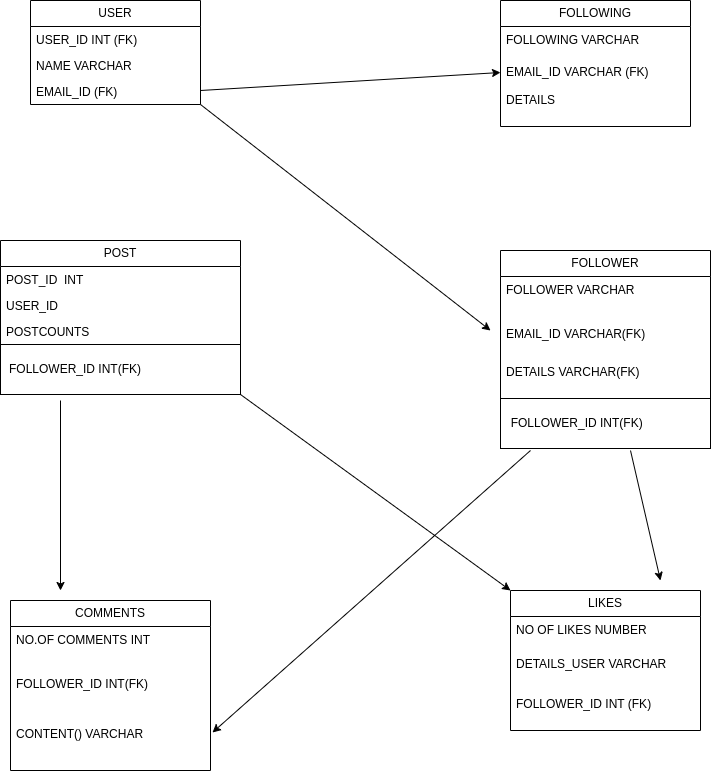

The diagram above was exported from draw.io. Its source (the exported page's mxGraphModel, read from the mxfile embedded in the PNG):
<mxGraphModel dx="1362" dy="807" grid="1" gridSize="10" guides="1" tooltips="1" connect="1" arrows="1" fold="1" page="1" pageScale="1" pageWidth="827" pageHeight="1169" math="0" shadow="0">
  <root>
    <mxCell id="0" />
    <mxCell id="1" parent="0" />
    <mxCell id="3vHhY0BHcOpO-d03FGgw-11" value="USER" style="swimlane;fontStyle=0;childLayout=stackLayout;horizontal=1;startSize=26;fillColor=none;horizontalStack=0;resizeParent=1;resizeParentMax=0;resizeLast=0;collapsible=1;marginBottom=0;whiteSpace=wrap;html=1;" parent="1" vertex="1">
      <mxGeometry x="60" y="70" width="170" height="104" as="geometry" />
    </mxCell>
    <mxCell id="3vHhY0BHcOpO-d03FGgw-12" value="USER_ID INT (FK)" style="text;strokeColor=none;fillColor=none;align=left;verticalAlign=top;spacingLeft=4;spacingRight=4;overflow=hidden;rotatable=0;points=[[0,0.5],[1,0.5]];portConstraint=eastwest;whiteSpace=wrap;html=1;" parent="3vHhY0BHcOpO-d03FGgw-11" vertex="1">
      <mxGeometry y="26" width="170" height="26" as="geometry" />
    </mxCell>
    <mxCell id="3vHhY0BHcOpO-d03FGgw-13" value="NAME VARCHAR" style="text;strokeColor=none;fillColor=none;align=left;verticalAlign=top;spacingLeft=4;spacingRight=4;overflow=hidden;rotatable=0;points=[[0,0.5],[1,0.5]];portConstraint=eastwest;whiteSpace=wrap;html=1;" parent="3vHhY0BHcOpO-d03FGgw-11" vertex="1">
      <mxGeometry y="52" width="170" height="26" as="geometry" />
    </mxCell>
    <mxCell id="3vHhY0BHcOpO-d03FGgw-14" value="EMAIL_ID (FK)" style="text;strokeColor=none;fillColor=none;align=left;verticalAlign=top;spacingLeft=4;spacingRight=4;overflow=hidden;rotatable=0;points=[[0,0.5],[1,0.5]];portConstraint=eastwest;whiteSpace=wrap;html=1;" parent="3vHhY0BHcOpO-d03FGgw-11" vertex="1">
      <mxGeometry y="78" width="170" height="26" as="geometry" />
    </mxCell>
    <mxCell id="3vHhY0BHcOpO-d03FGgw-15" value="FOLLOWING" style="swimlane;fontStyle=0;childLayout=stackLayout;horizontal=1;startSize=26;fillColor=none;horizontalStack=0;resizeParent=1;resizeParentMax=0;resizeLast=0;collapsible=1;marginBottom=0;whiteSpace=wrap;html=1;" parent="1" vertex="1">
      <mxGeometry x="530" y="70" width="190" height="126" as="geometry" />
    </mxCell>
    <mxCell id="3vHhY0BHcOpO-d03FGgw-16" value="FOLLOWING VARCHAR" style="text;strokeColor=none;fillColor=none;align=left;verticalAlign=top;spacingLeft=4;spacingRight=4;overflow=hidden;rotatable=0;points=[[0,0.5],[1,0.5]];portConstraint=eastwest;whiteSpace=wrap;html=1;" parent="3vHhY0BHcOpO-d03FGgw-15" vertex="1">
      <mxGeometry y="26" width="190" height="32" as="geometry" />
    </mxCell>
    <mxCell id="3vHhY0BHcOpO-d03FGgw-17" value="EMAIL_ID VARCHAR (FK)" style="text;strokeColor=none;fillColor=none;align=left;verticalAlign=top;spacingLeft=4;spacingRight=4;overflow=hidden;rotatable=0;points=[[0,0.5],[1,0.5]];portConstraint=eastwest;whiteSpace=wrap;html=1;" parent="3vHhY0BHcOpO-d03FGgw-15" vertex="1">
      <mxGeometry y="58" width="190" height="28" as="geometry" />
    </mxCell>
    <mxCell id="3vHhY0BHcOpO-d03FGgw-18" value="DETAILS" style="text;strokeColor=none;fillColor=none;align=left;verticalAlign=top;spacingLeft=4;spacingRight=4;overflow=hidden;rotatable=0;points=[[0,0.5],[1,0.5]];portConstraint=eastwest;whiteSpace=wrap;html=1;" parent="3vHhY0BHcOpO-d03FGgw-15" vertex="1">
      <mxGeometry y="86" width="190" height="40" as="geometry" />
    </mxCell>
    <mxCell id="3vHhY0BHcOpO-d03FGgw-19" value="POST" style="swimlane;fontStyle=0;childLayout=stackLayout;horizontal=1;startSize=26;fillColor=none;horizontalStack=0;resizeParent=1;resizeParentMax=0;resizeLast=0;collapsible=1;marginBottom=0;whiteSpace=wrap;html=1;" parent="1" vertex="1">
      <mxGeometry x="30" y="310" width="240" height="104" as="geometry" />
    </mxCell>
    <mxCell id="3vHhY0BHcOpO-d03FGgw-20" value="POST_ID&amp;nbsp; INT&amp;nbsp;" style="text;strokeColor=none;fillColor=none;align=left;verticalAlign=top;spacingLeft=4;spacingRight=4;overflow=hidden;rotatable=0;points=[[0,0.5],[1,0.5]];portConstraint=eastwest;whiteSpace=wrap;html=1;" parent="3vHhY0BHcOpO-d03FGgw-19" vertex="1">
      <mxGeometry y="26" width="240" height="26" as="geometry" />
    </mxCell>
    <mxCell id="3vHhY0BHcOpO-d03FGgw-21" value="USER_ID" style="text;strokeColor=none;fillColor=none;align=left;verticalAlign=top;spacingLeft=4;spacingRight=4;overflow=hidden;rotatable=0;points=[[0,0.5],[1,0.5]];portConstraint=eastwest;whiteSpace=wrap;html=1;" parent="3vHhY0BHcOpO-d03FGgw-19" vertex="1">
      <mxGeometry y="52" width="240" height="26" as="geometry" />
    </mxCell>
    <mxCell id="3vHhY0BHcOpO-d03FGgw-22" value="POSTCOUNTS" style="text;strokeColor=none;fillColor=none;align=left;verticalAlign=top;spacingLeft=4;spacingRight=4;overflow=hidden;rotatable=0;points=[[0,0.5],[1,0.5]];portConstraint=eastwest;whiteSpace=wrap;html=1;" parent="3vHhY0BHcOpO-d03FGgw-19" vertex="1">
      <mxGeometry y="78" width="240" height="26" as="geometry" />
    </mxCell>
    <mxCell id="3vHhY0BHcOpO-d03FGgw-23" value="FOLLOWER_ID INT(FK)&amp;nbsp; &amp;nbsp; &amp;nbsp; &amp;nbsp; &amp;nbsp; &amp;nbsp; &amp;nbsp; &amp;nbsp; &amp;nbsp; &amp;nbsp; &amp;nbsp; &amp;nbsp; &amp;nbsp; &amp;nbsp;" style="html=1;whiteSpace=wrap;" parent="1" vertex="1">
      <mxGeometry x="30" y="414" width="240" height="50" as="geometry" />
    </mxCell>
    <mxCell id="3vHhY0BHcOpO-d03FGgw-24" value="FOLLOWER" style="swimlane;fontStyle=0;childLayout=stackLayout;horizontal=1;startSize=26;fillColor=none;horizontalStack=0;resizeParent=1;resizeParentMax=0;resizeLast=0;collapsible=1;marginBottom=0;whiteSpace=wrap;html=1;" parent="1" vertex="1">
      <mxGeometry x="530" y="320" width="210" height="148" as="geometry" />
    </mxCell>
    <mxCell id="3vHhY0BHcOpO-d03FGgw-25" value="FOLLOWER VARCHAR" style="text;strokeColor=none;fillColor=none;align=left;verticalAlign=top;spacingLeft=4;spacingRight=4;overflow=hidden;rotatable=0;points=[[0,0.5],[1,0.5]];portConstraint=eastwest;whiteSpace=wrap;html=1;" parent="3vHhY0BHcOpO-d03FGgw-24" vertex="1">
      <mxGeometry y="26" width="210" height="44" as="geometry" />
    </mxCell>
    <mxCell id="3vHhY0BHcOpO-d03FGgw-26" value="EMAIL_ID VARCHAR(FK)" style="text;strokeColor=none;fillColor=none;align=left;verticalAlign=top;spacingLeft=4;spacingRight=4;overflow=hidden;rotatable=0;points=[[0,0.5],[1,0.5]];portConstraint=eastwest;whiteSpace=wrap;html=1;" parent="3vHhY0BHcOpO-d03FGgw-24" vertex="1">
      <mxGeometry y="70" width="210" height="38" as="geometry" />
    </mxCell>
    <mxCell id="3vHhY0BHcOpO-d03FGgw-27" value="DETAILS VARCHAR(FK)" style="text;strokeColor=none;fillColor=none;align=left;verticalAlign=top;spacingLeft=4;spacingRight=4;overflow=hidden;rotatable=0;points=[[0,0.5],[1,0.5]];portConstraint=eastwest;whiteSpace=wrap;html=1;" parent="3vHhY0BHcOpO-d03FGgw-24" vertex="1">
      <mxGeometry y="108" width="210" height="40" as="geometry" />
    </mxCell>
    <mxCell id="3vHhY0BHcOpO-d03FGgw-28" value="FOLLOWER_ID INT(FK)&amp;nbsp; &amp;nbsp; &amp;nbsp; &amp;nbsp; &amp;nbsp; &amp;nbsp; &amp;nbsp; &amp;nbsp; &amp;nbsp;" style="html=1;whiteSpace=wrap;" parent="1" vertex="1">
      <mxGeometry x="530" y="468" width="210" height="50" as="geometry" />
    </mxCell>
    <mxCell id="3vHhY0BHcOpO-d03FGgw-30" value="COMMENTS" style="swimlane;fontStyle=0;childLayout=stackLayout;horizontal=1;startSize=26;fillColor=none;horizontalStack=0;resizeParent=1;resizeParentMax=0;resizeLast=0;collapsible=1;marginBottom=0;whiteSpace=wrap;html=1;" parent="1" vertex="1">
      <mxGeometry x="40" y="670" width="200" height="170" as="geometry" />
    </mxCell>
    <mxCell id="3vHhY0BHcOpO-d03FGgw-31" value="NO.OF COMMENTS INT" style="text;strokeColor=none;fillColor=none;align=left;verticalAlign=top;spacingLeft=4;spacingRight=4;overflow=hidden;rotatable=0;points=[[0,0.5],[1,0.5]];portConstraint=eastwest;whiteSpace=wrap;html=1;" parent="3vHhY0BHcOpO-d03FGgw-30" vertex="1">
      <mxGeometry y="26" width="200" height="44" as="geometry" />
    </mxCell>
    <mxCell id="3vHhY0BHcOpO-d03FGgw-32" value="FOLLOWER_ID INT(FK)" style="text;strokeColor=none;fillColor=none;align=left;verticalAlign=top;spacingLeft=4;spacingRight=4;overflow=hidden;rotatable=0;points=[[0,0.5],[1,0.5]];portConstraint=eastwest;whiteSpace=wrap;html=1;" parent="3vHhY0BHcOpO-d03FGgw-30" vertex="1">
      <mxGeometry y="70" width="200" height="50" as="geometry" />
    </mxCell>
    <mxCell id="3vHhY0BHcOpO-d03FGgw-33" value="CONTENT() VARCHAR" style="text;strokeColor=none;fillColor=none;align=left;verticalAlign=top;spacingLeft=4;spacingRight=4;overflow=hidden;rotatable=0;points=[[0,0.5],[1,0.5]];portConstraint=eastwest;whiteSpace=wrap;html=1;" parent="3vHhY0BHcOpO-d03FGgw-30" vertex="1">
      <mxGeometry y="120" width="200" height="50" as="geometry" />
    </mxCell>
    <mxCell id="3vHhY0BHcOpO-d03FGgw-34" value="LIKES" style="swimlane;fontStyle=0;childLayout=stackLayout;horizontal=1;startSize=26;fillColor=none;horizontalStack=0;resizeParent=1;resizeParentMax=0;resizeLast=0;collapsible=1;marginBottom=0;whiteSpace=wrap;html=1;" parent="1" vertex="1">
      <mxGeometry x="540" y="660" width="190" height="140" as="geometry" />
    </mxCell>
    <mxCell id="3vHhY0BHcOpO-d03FGgw-35" value="NO OF LIKES NUMBER" style="text;strokeColor=none;fillColor=none;align=left;verticalAlign=top;spacingLeft=4;spacingRight=4;overflow=hidden;rotatable=0;points=[[0,0.5],[1,0.5]];portConstraint=eastwest;whiteSpace=wrap;html=1;" parent="3vHhY0BHcOpO-d03FGgw-34" vertex="1">
      <mxGeometry y="26" width="190" height="34" as="geometry" />
    </mxCell>
    <mxCell id="3vHhY0BHcOpO-d03FGgw-36" value="DETAILS_USER VARCHAR" style="text;strokeColor=none;fillColor=none;align=left;verticalAlign=top;spacingLeft=4;spacingRight=4;overflow=hidden;rotatable=0;points=[[0,0.5],[1,0.5]];portConstraint=eastwest;whiteSpace=wrap;html=1;" parent="3vHhY0BHcOpO-d03FGgw-34" vertex="1">
      <mxGeometry y="60" width="190" height="40" as="geometry" />
    </mxCell>
    <mxCell id="3vHhY0BHcOpO-d03FGgw-37" value="FOLLOWER_ID INT (FK)" style="text;strokeColor=none;fillColor=none;align=left;verticalAlign=top;spacingLeft=4;spacingRight=4;overflow=hidden;rotatable=0;points=[[0,0.5],[1,0.5]];portConstraint=eastwest;whiteSpace=wrap;html=1;" parent="3vHhY0BHcOpO-d03FGgw-34" vertex="1">
      <mxGeometry y="100" width="190" height="40" as="geometry" />
    </mxCell>
    <mxCell id="3vHhY0BHcOpO-d03FGgw-39" value="" style="endArrow=classic;html=1;rounded=0;entryX=0;entryY=0.5;entryDx=0;entryDy=0;" parent="1" target="3vHhY0BHcOpO-d03FGgw-17" edge="1">
      <mxGeometry width="50" height="50" relative="1" as="geometry">
        <mxPoint x="230" y="160" as="sourcePoint" />
        <mxPoint x="280" y="110" as="targetPoint" />
        <Array as="points" />
      </mxGeometry>
    </mxCell>
    <mxCell id="3vHhY0BHcOpO-d03FGgw-42" value="" style="endArrow=classic;html=1;rounded=0;" parent="1" edge="1">
      <mxGeometry width="50" height="50" relative="1" as="geometry">
        <mxPoint x="230" y="174" as="sourcePoint" />
        <mxPoint x="520" y="400" as="targetPoint" />
      </mxGeometry>
    </mxCell>
    <mxCell id="3vHhY0BHcOpO-d03FGgw-43" value="" style="endArrow=classic;html=1;rounded=0;entryX=0;entryY=0;entryDx=0;entryDy=0;" parent="1" target="3vHhY0BHcOpO-d03FGgw-34" edge="1">
      <mxGeometry width="50" height="50" relative="1" as="geometry">
        <mxPoint x="270" y="464" as="sourcePoint" />
        <mxPoint x="320" y="414" as="targetPoint" />
      </mxGeometry>
    </mxCell>
    <mxCell id="3vHhY0BHcOpO-d03FGgw-44" value="" style="endArrow=classic;html=1;rounded=0;" parent="1" edge="1">
      <mxGeometry width="50" height="50" relative="1" as="geometry">
        <mxPoint x="90" y="470" as="sourcePoint" />
        <mxPoint x="90" y="660" as="targetPoint" />
      </mxGeometry>
    </mxCell>
    <mxCell id="3vHhY0BHcOpO-d03FGgw-46" value="" style="endArrow=classic;html=1;rounded=0;" parent="1" edge="1">
      <mxGeometry width="50" height="50" relative="1" as="geometry">
        <mxPoint x="660" y="520" as="sourcePoint" />
        <mxPoint x="690" y="650" as="targetPoint" />
        <Array as="points" />
      </mxGeometry>
    </mxCell>
    <mxCell id="3vHhY0BHcOpO-d03FGgw-47" value="" style="endArrow=classic;html=1;rounded=0;entryX=1.01;entryY=0.24;entryDx=0;entryDy=0;entryPerimeter=0;" parent="1" target="3vHhY0BHcOpO-d03FGgw-33" edge="1">
      <mxGeometry width="50" height="50" relative="1" as="geometry">
        <mxPoint x="560" y="520" as="sourcePoint" />
        <mxPoint x="560" y="518" as="targetPoint" />
      </mxGeometry>
    </mxCell>
  </root>
</mxGraphModel>